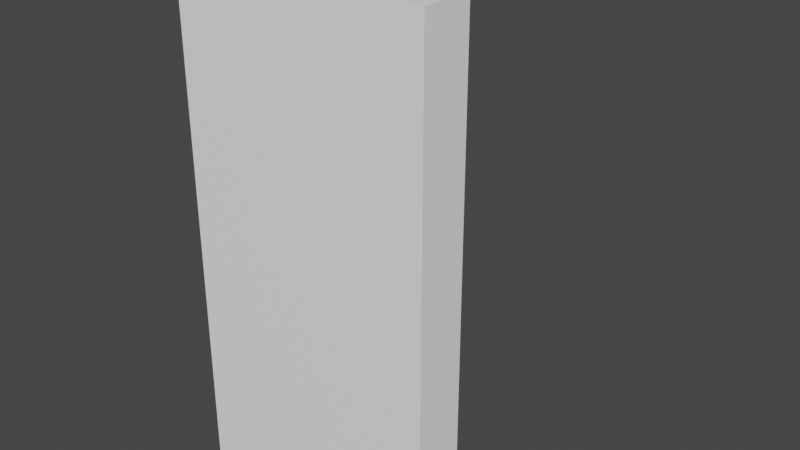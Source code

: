 # Source: corner_int.blend  (saved by Blender 3.5.10; exported with 4.5.12 LTS)
import bpy
from mathutils import Matrix  # noqa: F401  (used for matrix-valued properties, if any)

bpy.ops.wm.read_factory_settings(use_empty=True)
scene = bpy.context.scene
scene.name = 'Scene'

# ---- collections
col_collection = bpy.data.collections.new('Collection'); scene.collection.children.link(col_collection)

# ---- materials (node trees are filled in below, after node groups)
mat_material_003 = bpy.data.materials.new('material.003')
mat_material_003.use_transparent_shadow = False
mat_material_003.diffuse_color = (1.0, 1.0, 1.0, 1.0)

# ---- material node trees
mat_material_003.use_nodes = True; mat_material_003.node_tree.nodes.clear()
_N = mat_material_003.node_tree.nodes; _L = mat_material_003.node_tree.links
n0 = _N.new('ShaderNodeBsdfPrincipled'); n0.name = 'Principled BSDF'; n0.location = (0, 300)
n0.distribution = 'GGX'
n0.subsurface_method = 'BURLEY'
n0.inputs[0].default_value = (1.0, 1.0, 1.0, 1.0)
n0.inputs[3].default_value = 1.45
n0.inputs[27].default_value = (0.0, 0.0, 0.0, 1.0)
n0.inputs[28].default_value = 1.0
n1 = _N.new('ShaderNodeOutputMaterial'); n1.name = 'Material Output'; n1.location = (300, 300)
_L.new(n0.outputs[0], n1.inputs[0])
n1.is_active_output = True

# ---- world
world_world = bpy.data.worlds.new('World'); scene.world = world_world
world_world.use_nodes = True; world_world.node_tree.nodes.clear()
_N = world_world.node_tree.nodes; _L = world_world.node_tree.links
n0 = _N.new('ShaderNodeOutputWorld'); n0.name = 'World Output'; n0.location = (300, 300)
n1 = _N.new('ShaderNodeBackground'); n1.name = 'Background'; n1.location = (10, 300)
n1.inputs[0].default_value = (0.05088, 0.05088, 0.05088, 1.0)
_L.new(n1.outputs[0], n0.inputs[0])
n0.is_active_output = True
world_world.color = (0.05088, 0.05088, 0.05088)
world_world.use_sun_shadow = False
world_world.sun_shadow_jitter_overblur = 0.0

# ---- cameras
cam_skp_camera_last_saved_sketchup_view_003 = bpy.data.cameras.new('skp_camera_Last_Saved_SketchUp_View.003')
cam_skp_camera_last_saved_sketchup_view_003.clip_start = 1.0
cam_skp_camera_last_saved_sketchup_view_003.lens = float('inf')

# ---- meshes
me_id3_003 = bpy.data.meshes.new('ID3.003')
me_id3_003.from_pydata([(7.874, 7.874, 0.0), (39.37, 7.874, 0.0), (39.37, 0.0, 0.0), (0.0, 0.0, 0.0), (0.0, 39.37, 0.0), (7.874, 39.37, 0.0), (7.874, 7.874, 39.37), (39.37, 7.874, 39.72), (39.37, 0.0, 39.37), (0.0, 0.0, 39.37), (0.0, 39.37, 39.37), (7.874, 39.37, 39.37), (7.874, 7.874, 78.74), (39.37, 7.874, 78.74), (39.37, 0.0, 78.74), (0.0, 0.0, 78.74), (0.0, 0.0, 78.74), (0.0, 39.37, 78.74), (0.0, 39.37, 78.74), (7.874, 39.37, 78.74), (7.874, 7.874, 78.74), (7.874, 39.37, 78.74), (7.874, 7.874, 78.74), (7.874, 39.37, 78.74), (0.0, 39.37, 78.74), (0.0, 0.0, 78.74)], [], [(0, 3, 4, 5), (1, 0, 6, 7), (1, 7, 8, 2), (2, 8, 9, 3), (3, 9, 10, 4), (10, 11, 5, 4), (6, 0, 5, 11), (7, 6, 12, 13), (14, 8, 7, 13), (15, 9, 8, 14), (16, 17, 10, 9), (18, 19, 11, 10), (20, 6, 11, 21), (13, 22, 25, 14), (25, 22, 23, 24), (3, 0, 1, 2)])
me_id3_003.materials.append(mat_material_003)
me_id3_003.use_remesh_fix_poles = True
me_id3_003.use_remesh_preserve_attributes = False
me_id3_003.update()

# ---- objects
ob_sketchup = bpy.data.objects.new('SketchUp', me_id3_003)
ob_skp_camera_last_saved_sketchup_view = bpy.data.objects.new('skp_camera_Last_Saved_SketchUp_View', cam_skp_camera_last_saved_sketchup_view_003)

# ---- transforms, parenting, visibility, modifiers, constraints
ob_sketchup.location = (0.0, 0.0, 0.0)
ob_sketchup.scale = (0.0254, 0.0254, 0.0254)
ob_skp_camera_last_saved_sketchup_view.parent = ob_sketchup
ob_skp_camera_last_saved_sketchup_view.location = (-23.6, -168.4, 261.4)
ob_skp_camera_last_saved_sketchup_view.rotation_euler = (0.6908, 6.659e-10, -0.1136)

# ---- collection membership
col_collection.objects.link(ob_sketchup)
col_collection.objects.link(ob_skp_camera_last_saved_sketchup_view)

# ---- scene / render settings (as saved in the file)
scene.frame_start = 1; scene.frame_end = 250; scene.frame_set(1)
scene.render.engine = 'BLENDER_EEVEE_NEXT'
scene.cycles.use_denoising = False
scene.cycles.samples = 128
scene.cycles.sampling_pattern = 'TABULATED_SOBOL'
scene.cycles.use_adaptive_sampling = False
scene.cycles.use_light_tree = False
scene.view_settings.view_transform = 'Filmic'
bpy.context.view_layer.update()

# ---- added for rendering (the .blend has no active camera and no usable light): camera, sun
cam_auto = bpy.data.cameras.new('AutoCamera')
cam_auto.lens = 50.0
cam_auto.sensor_width = 36.0
cam_auto.clip_end = 1000.0
ob_auto_camera = bpy.data.objects.new('AutoCamera', cam_auto)
scene.collection.objects.link(ob_auto_camera)
ob_auto_camera.location = (2.76633, -2.21959, 2.81306)
ob_auto_camera.rotation_euler = (1.09748, -7.21219e-08, 0.694738)
scene.camera = ob_auto_camera
light_auto_sun = bpy.data.lights.new('AutoSun', 'SUN')
light_auto_sun.energy = 3.0
light_auto_sun.angle = 0.0523599
ob_auto_sun = bpy.data.objects.new('AutoSun', light_auto_sun)
scene.collection.objects.link(ob_auto_sun)
ob_auto_sun.rotation_euler = (0.872665, 0.174533, 0.523599)
bpy.context.view_layer.update()
